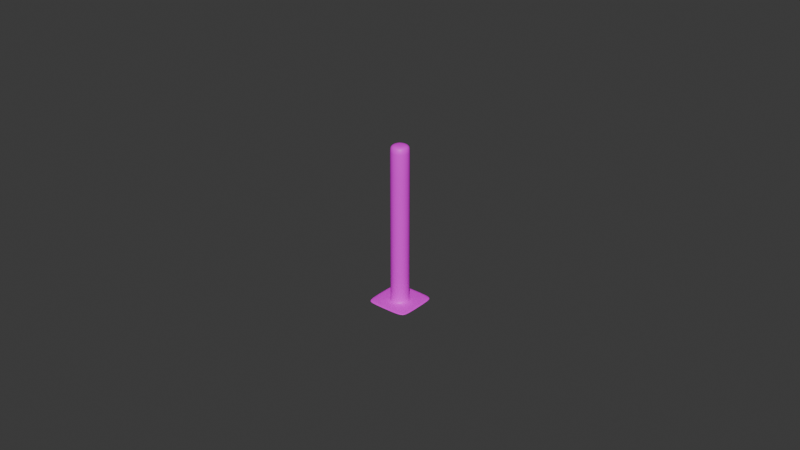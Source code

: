 # Source: SecurityPole.blend  (saved by Blender 4.0.36; exported with 4.5.12 LTS)
import bpy
from mathutils import Matrix  # noqa: F401  (used for matrix-valued properties, if any)

bpy.ops.wm.read_factory_settings(use_empty=True)
scene = bpy.context.scene
scene.name = 'Scene'

# ---- collections
col_collection = bpy.data.collections.new('Collection'); scene.collection.children.link(col_collection)

# ---- images (referenced by path relative to the original .blend; pixels are not part of the script)
import os
ASSET_DIR = os.environ.get("B2B_ASSET_DIR", "")  # directory of the original .blend (textures are referenced by path, not embedded)
HERE = os.path.dirname(os.path.abspath(__file__))  # packed textures are extracted next to this script under _unpacked/

def load_image(name, relpath, width, height, colorspace="sRGB"):
    """Load a texture the original file referenced (path relative to the .blend, or extracted next to this script)."""
    p = next((c for c in (os.path.join(HERE, relpath), os.path.join(ASSET_DIR, relpath)) if relpath and os.path.exists(c)), "")
    if p:
        img = bpy.data.images.load(p, check_existing=True)
        img.name = name
    else:  # same state as the original file: an image datablock whose file is absent (Cycles renders it pink)
        img = bpy.data.images.new(name, width, height)
        img.source = "FILE"
        img.filepath = "//" + (relpath or name)
    img.colorspace_settings.name = colorspace
    return img
img_securitypole_png = load_image('SecurityPole.png', 'SecurityPole.png', 1024, 1024, 'sRGB')

# ---- materials (node trees are filled in below, after node groups)
mat_securitypolemat = bpy.data.materials.new('SecurityPoleMat')
mat_securitypolemat.use_transparent_shadow = False

# ---- material node trees
mat_securitypolemat.use_nodes = True; mat_securitypolemat.node_tree.nodes.clear()
_N = mat_securitypolemat.node_tree.nodes; _L = mat_securitypolemat.node_tree.links
n0 = _N.new('ShaderNodeBsdfPrincipled'); n0.name = 'Principled BSDF'; n0.location = (10, 300)
n0.inputs[3].default_value = 1.45
n1 = _N.new('ShaderNodeOutputMaterial'); n1.name = 'Material Output'; n1.location = (300, 300)
n2 = _N.new('ShaderNodeTexImage'); n2.name = 'Image Texture'; n2.location = (-280, 280)
n2.image = img_securitypole_png
_L.new(n0.outputs[0], n1.inputs[0])
_L.new(n2.outputs[0], n0.inputs[0])
n1.is_active_output = True

# ---- world
world_world = bpy.data.worlds.new('World'); scene.world = world_world
world_world.use_nodes = True; world_world.node_tree.nodes.clear()
_N = world_world.node_tree.nodes; _L = world_world.node_tree.links
n0 = _N.new('ShaderNodeOutputWorld'); n0.name = 'World Output'; n0.location = (300, 300)
n1 = _N.new('ShaderNodeBackground'); n1.name = 'Background'; n1.location = (10, 300)
n1.inputs[0].default_value = (0.05088, 0.05088, 0.05088, 1.0)
_L.new(n1.outputs[0], n0.inputs[0])
n0.is_active_output = True
world_world.color = (0.05088, 0.05088, 0.05088)
world_world.use_sun_shadow = False
world_world.sun_shadow_jitter_overblur = 0.0

# ---- meshes
me_cylinder_003 = bpy.data.meshes.new('Cylinder.003')
me_cylinder_003.from_pydata([(-6.656e-06, 0.002932, 0.0003539), (-6.655e-06, 0.001599, 0.05082), (0.002083, 0.002093, 0.0003539), (0.001302, 0.001312, 0.05077), (0.002922, 3.776e-06, 0.0003539), (0.001589, 3.776e-06, 0.05082), (0.002083, -0.002086, 0.0003539), (0.001302, -0.001304, 0.05077), (-6.656e-06, -0.002925, 0.0003539), (-6.655e-06, -0.001591, 0.05082), (-0.002096, -0.002086, 0.0003539), (-0.001315, -0.001304, 0.05077), (-0.002935, 3.776e-06, 0.0003539), (-0.001602, 3.776e-06, 0.05082), (-0.002096, 0.002093, 0.0003539), (-0.001315, 0.001312, 0.05077), (-6.656e-06, 0.006921, 0.0002348), (0.00631, 0.006243, 5.334e-05), (0.006911, 3.776e-06, 0.0002348), (0.006337, 0.006269, 0.0002089), (-6.656e-06, -0.006914, 0.0002348), (0.006273, -0.006237, 5.334e-05), (-0.006924, 3.776e-06, 0.0002348), (0.006299, -0.006263, 0.0002089), (-6.656e-06, 0.006817, 2.742e-05), (0.005507, 3.776e-06, 0.0002866), (0.006806, 3.776e-06, 2.742e-05), (-6.656e-06, -0.00551, 0.0002866), (-6.656e-06, -0.006809, 2.742e-05), (-6.656e-06, 0.005517, 0.0002866), (-0.006819, 3.776e-06, 2.742e-05), (-0.00552, 3.776e-06, 0.0002866), (0.006812, 0.004517, 0.0002348), (0.004527, 0.006803, 0.0002348), (0.004816, 0.004824, 0.0002866), (0.004517, -0.006795, 0.0002348), (0.006802, -0.00451, 0.0002348), (0.004815, -0.004816, 0.0002866), (-0.006803, -0.004529, 0.0002348), (-0.004517, -0.006815, 0.0002348), (-0.004826, -0.004819, 0.0002866), (-0.004517, 0.006803, 0.0002348), (-0.006803, 0.004517, 0.0002348), (-0.004826, 0.004824, 0.0002866), (0.004457, 0.006715, 2.742e-05), (0.006725, 0.004447, 2.742e-05), (0.006715, -0.00444, 2.742e-05), (0.004447, -0.006708, 2.742e-05), (-0.004447, -0.006727, 2.742e-05), (-0.006716, -0.004459, 2.742e-05), (-0.006716, 0.004447, 2.742e-05), (-0.004447, 0.006715, 2.742e-05), (-0.006262, 0.006269, 0.0002089), (-0.006236, 0.006243, 5.334e-05), (-0.006262, -0.006339, 0.0002089), (-0.006236, -0.006312, 5.334e-05), (-6.657e-06, 3.776e-06, -2.443e-05), (-6.656e-06, -0.004541, -2.443e-05), (-6.657e-06, 0.004548, -2.443e-05), (-0.00453, -0.004524, -2.443e-05), (-0.00453, 0.004528, -2.443e-05), (-0.004551, 3.776e-06, -2.443e-05), (0.004538, 3.776e-06, -2.443e-05), (0.00452, -0.004521, -2.443e-05), (0.004522, 0.004528, -2.443e-05), (-0.003623, 3.776e-06, 0.0002866), (-6.656e-06, -0.003613, 0.0002866), (0.00361, 3.776e-06, 0.0002866), (-6.656e-06, 0.00362, 0.0002866), (0.002745, 0.002755, 0.0002866), (0.002745, -0.002748, 0.0002866), (-0.002758, -0.002748, 0.0002866), (-0.002758, 0.002755, 0.0002866), (-6.656e-06, 0.002859, 0.008705), (0.002012, 0.002022, 0.008705), (0.002848, 3.776e-06, 0.008705), (0.002012, -0.002015, 0.008705), (-6.656e-06, -0.002851, 0.008705), (-0.002025, -0.002015, 0.008705), (-0.002861, 3.776e-06, 0.008705), (-0.002025, 0.002022, 0.008705), (0.001873, 0.001884, 0.05021), (-6.656e-06, 0.002663, 0.05021), (0.002652, 3.776e-06, 0.05021), (0.001873, -0.001876, 0.05021), (-6.656e-06, -0.002655, 0.05021), (-0.001887, -0.001876, 0.05021), (-0.002665, 3.776e-06, 0.05021), (-0.001887, 0.001884, 0.05021), (-6.652e-06, 3.776e-06, 0.05093), (-6.656e-06, 0.002859, 0.04129), (0.002012, 0.002022, 0.04129), (0.002848, 3.776e-06, 0.04129), (0.002012, -0.002015, 0.04129), (-6.656e-06, -0.002851, 0.04129), (-0.002025, -0.002015, 0.04129), (-0.002861, 3.776e-06, 0.04129), (-0.002025, 0.002022, 0.04129), (0.001127, 0.002715, 0.0003539), (0.00101, 0.002457, 0.05021), (-6.656e-06, 0.002834, 0.04874), (0.002021, 0.002031, 0.001499), (0.002704, 0.001138, 0.0003539), (0.002447, 0.00102, 0.05021), (0.002857, 3.776e-06, 0.001499), (0.002704, -0.00113, 0.0003539), (0.002447, -0.001013, 0.05021), (0.002021, -0.002024, 0.001499), (0.001127, -0.002707, 0.0003539), (0.00101, -0.00245, 0.05021), (-6.656e-06, -0.00286, 0.001499), (-0.001141, -0.002707, 0.0003539), (-0.001023, -0.00245, 0.05021), (-0.002034, -0.002024, 0.001499), (-0.002718, -0.00113, 0.0003539), (-0.00246, -0.001013, 0.05021), (-0.002871, 3.776e-06, 0.001499), (-0.002718, 0.001138, 0.0003539), (-0.00246, 0.00102, 0.05021), (-0.002034, 0.002031, 0.001499), (-0.001141, 0.002715, 0.0003539), (-0.001023, 0.002457, 0.05021), (-0.006297, -0.006387, 0.0001311), (-0.006495, -0.005735, 3.186e-05), (-0.005682, 0.006499, 3.186e-05), (-0.005733, 0.006553, 0.0002304), (0.006599, 0.005738, 0.0002304), (0.006341, -0.0063, 0.0001311), (0.00542, 0.002497, 0.0002866), (0.002487, -0.005422, 0.0002866), (0.00542, -0.002489, 0.0002866), (-0.003132, 3.776e-06, 0.000295), (0.006356, 3.776e-06, 0.0002802), (-0.006548, -0.005786, 0.0002304), (0.005706, -0.006493, 3.186e-05), (-6.656e-06, -0.003122, 0.000295), (-6.656e-06, 0.006366, 0.0002802), (0.006385, 0.006305, 0.0001311), (0.004491, 3.776e-06, 0.0002866), (-6.656e-06, -0.006359, 0.0002802), (0.002487, 0.00543, 0.0002866), (-0.005433, 0.002497, 0.0002866), (-0.005433, -0.00249, 0.0002866), (-0.0025, 0.00543, 0.0002866), (-6.656e-06, 0.004502, 0.0002866), (-0.006369, 3.776e-06, 0.0002802), (-0.0025, -0.005423, 0.0002866), (-0.007101, 3.776e-06, 0.0001311), (0.005757, -0.006546, 0.0002304), (-6.656e-06, -0.00709, 0.0001311), (0.006546, 0.005687, 3.186e-05), (0.007087, 3.776e-06, 0.0001311), (-0.006297, 0.006305, 0.0001311), (-6.656e-06, 0.007098, 0.0001311), (0.006201, 0.004694, 0.0002802), (0.005784, 0.006553, 0.0002304), (0.004696, 0.0062, 0.0002802), (0.00469, -0.006192, 0.0002802), (0.006571, -0.005731, 0.0002304), (0.006195, -0.004687, 0.0002802), (-0.006201, -0.004698, 0.0002802), (-0.005733, -0.006601, 0.0002304), (-0.004695, -0.006204, 0.0002802), (-0.004695, 0.0062, 0.0002802), (-0.006548, 0.005738, 0.0002304), (-0.006201, 0.004694, 0.0002802), (-0.004441, 0.006979, 0.0001311), (-0.006495, 0.005687, 3.186e-05), (-0.006979, 0.004441, 0.0001311), (-0.006979, -0.004456, 0.0001311), (-0.005682, -0.006548, 3.186e-05), (-0.004441, -0.006994, 0.0001311), (0.004442, -0.006972, 0.0001311), (0.006518, -0.00568, 3.186e-05), (0.006981, -0.004434, 0.0001311), (0.006992, 0.004441, 0.0001311), (0.005733, 0.006499, 3.186e-05), (0.004453, 0.006979, 0.0001311), (0.002483, 0.006906, 0.0002348), (0.002435, 0.006804, 2.742e-05), (0.003616, 0.003626, 0.0002866), (0.006899, 0.002491, 0.0002348), (0.006796, 0.002443, 2.742e-05), (0.006897, -0.002484, 0.0002348), (0.006795, -0.002436, 2.742e-05), (0.003616, -0.003618, 0.0002866), (0.002482, -0.006899, 0.0002348), (0.002434, -0.006796, 2.742e-05), (-0.002494, -0.006901, 0.0002348), (-0.002446, -0.006799, 2.742e-05), (-0.003629, -0.003618, 0.0002866), (-0.006909, -0.002486, 0.0002348), (-0.006806, -0.002438, 2.742e-05), (-0.006909, 0.002491, 0.0002348), (-0.006806, 0.002443, 2.742e-05), (-0.003629, 0.003626, 0.0002866), (-0.002494, 0.006906, 0.0002348), (-0.002446, 0.006804, 2.742e-05), (0.005986, 3.776e-06, -1.795e-05), (-0.002459, 3.776e-06, -2.443e-05), (-6.656e-06, -0.005989, -1.795e-05), (-6.657e-06, 0.002456, -2.443e-05), (-6.656e-06, -0.002448, -2.443e-05), (-0.005937, -0.004492, -1.795e-05), (0.002443, -0.004538, -2.443e-05), (-6.656e-06, 0.005996, -1.795e-05), (-0.002456, 0.004546, -2.443e-05), (0.005937, 0.004488, -1.795e-05), (-0.002456, -0.004539, -2.443e-05), (-0.005937, 0.004488, -1.795e-05), (-0.005999, 3.776e-06, -1.795e-05), (-0.004489, -0.00594, -1.795e-05), (-0.004549, -0.002446, -2.443e-05), (-0.004489, 0.005936, -1.795e-05), (-0.004549, 0.002453, -2.443e-05), (0.002445, 3.776e-06, -2.443e-05), (0.005931, -0.00448, -1.795e-05), (0.002443, 0.004546, -2.443e-05), (0.004489, 0.005936, -1.795e-05), (0.004536, -0.002446, -2.443e-05), (0.004483, -0.005928, -1.795e-05), (0.004536, 0.002453, -2.443e-05), (-0.004505, 3.776e-06, 0.0002866), (-6.656e-06, -0.004494, 0.0002866), (0.003119, 3.776e-06, 0.000295), (-6.656e-06, 0.003129, 0.000295), (0.002272, 0.002283, 0.000295), (0.002272, -0.002275, 0.000295), (-0.002286, -0.002275, 0.000295), (-0.002286, 0.002283, 0.000295), (0.003418, 0.001535, 0.0002866), (0.001525, -0.00342, 0.0002866), (-0.003431, -0.001528, 0.0002866), (-0.001538, 0.003428, 0.0002866), (0.001525, 0.003428, 0.0002866), (0.003418, -0.001528, 0.0002866), (-0.001538, -0.00342, 0.0002866), (-0.003431, 0.001535, 0.0002866), (-6.656e-06, 0.002868, 0.001499), (0.002012, 0.002022, 0.02495), (0.002848, 3.776e-06, 0.02495), (0.002012, -0.002015, 0.02495), (-6.656e-06, -0.002851, 0.02495), (-0.002025, -0.002015, 0.02495), (-0.002861, 3.776e-06, 0.02495), (-0.002025, 0.002022, 0.02495), (-0.001098, 0.002638, 0.008705), (-0.002641, 0.001095, 0.008705), (-0.002641, -0.001087, 0.008705), (-0.001098, -0.002631, 0.008705), (0.001085, -0.002631, 0.008705), (0.002628, -0.001087, 0.008705), (0.002628, 0.001095, 0.008705), (0.001085, 0.002638, 0.008705), (0.0007482, 0.001496, 0.05081), (0.001485, 0.0007586, 0.05081), (0.001485, -0.0007511, 0.05081), (0.0007482, -0.001488, 0.05081), (-0.0007615, -0.001488, 0.05081), (-0.001499, -0.000751, 0.05081), (-0.001499, 0.0007586, 0.05081), (-0.0007615, 0.001496, 0.05081), (-6.656e-06, 0.002236, 0.05058), (0.001591, 0.001601, 0.05058), (0.002225, 3.776e-06, 0.05058), (0.001591, -0.001594, 0.05058), (-6.656e-06, -0.002228, 0.05058), (-0.001604, -0.001594, 0.05058), (-0.002239, 3.776e-06, 0.05058), (-0.001604, 0.001601, 0.05058), (-0.0008357, 3.776e-06, 0.05091), (0.0008224, 3.776e-06, 0.05091), (-6.653e-06, 0.0008329, 0.05091), (-6.653e-06, -0.0008253, 0.05091), (-6.656e-06, 0.002859, 0.02495), (0.001995, 0.002005, 0.04874), (0.002824, 3.776e-06, 0.04874), (0.001995, -0.001998, 0.04874), (-6.656e-06, -0.002827, 0.04874), (-0.002008, -0.001998, 0.04874), (-0.002837, 3.776e-06, 0.04874), (-0.002008, 0.002005, 0.04874), (-0.001098, 0.002638, 0.04129), (-0.002641, 0.001095, 0.04129), (-0.002641, -0.001087, 0.04129), (-0.001098, -0.002631, 0.04129), (0.001085, -0.002631, 0.04129), (0.002628, -0.001087, 0.04129), (0.002628, 0.001095, 0.04129), (0.001085, 0.002638, 0.04129), (0.001075, 0.002616, 0.04874), (0.002605, 0.001086, 0.04874), (0.002605, -0.001078, 0.04874), (0.001075, -0.002608, 0.04874), (-0.001089, -0.002608, 0.04874), (-0.002618, -0.001078, 0.04874), (0.000778, 0.0007884, 0.0509), (-0.002618, 0.001086, 0.04874), (-0.001089, 0.002616, 0.04874), (-0.00245, 0.007083, 0.0001311), (-0.00435, 0.002034, 0.0002866), (0.007074, -0.00244, 0.0001311), (-0.007086, -0.002443, 0.0001311), (-0.002451, 0.005989, -1.795e-05), (0.007075, 0.002447, 0.0001311), (0.002438, -0.007076, 0.0001311), (-0.007086, 0.002447, 0.0001311), (-0.00245, -0.007078, 0.0001311), (0.005683, -0.006712, 0.0001311), (-0.002037, -0.00434, 0.0002866), (0.004337, -0.002027, 0.0002866), (0.002024, 0.004347, 0.0002866), (-0.002037, 0.004347, 0.0002866), (-0.00435, -0.002027, 0.0002866), (0.002024, -0.00434, 0.0002866), (0.004337, 0.002034, 0.0002866), (0.005988, 0.005963, 0.0002739), (0.005971, -0.005957, 0.0002739), (-0.005962, -0.005991, 0.0002739), (-0.005962, 0.005963, 0.0002739), (-0.006713, 0.00566, 0.0001311), (-0.005654, -0.006776, 0.0001311), (0.006742, -0.005653, 0.0001311), (0.005715, 0.006718, 0.0001311), (0.00244, 0.007083, 0.0001311), (-0.002576, 0.00634, 0.0002802), (-0.006343, -0.002567, 0.0002802), (-0.006343, 0.002573, 0.0002802), (0.002564, 0.00634, 0.0002802), (-0.002576, -0.006334, 0.0002802), (0.00633, -0.002565, 0.0002802), (0.002563, -0.006332, 0.0002802), (0.006331, 0.002573, 0.0002802), (0.006774, 0.00566, 0.0001311), (-0.005654, 0.006718, 0.0001311), (-0.006713, -0.005717, 0.0001311), (0.002908, 0.001251, 0.000295), (-0.005992, -0.002442, -1.795e-05), (0.002439, -0.005981, -1.795e-05), (0.002445, 0.002456, -2.443e-05), (-0.00581, -0.005839, -1.171e-05), (0.005979, -0.002441, -1.795e-05), (-0.005992, 0.002448, -1.795e-05), (0.005837, 0.005812, -1.171e-05), (-0.002451, -0.005983, -1.795e-05), (-0.002458, -0.002448, -2.443e-05), (-0.00581, 0.005812, -1.171e-05), (-0.002458, 0.002456, -2.443e-05), (0.002439, 0.005989, -1.795e-05), (0.002445, -0.002448, -2.443e-05), (0.00582, -0.005805, -1.171e-05), (0.00598, 0.002448, -1.795e-05), (0.001241, -0.002911, 0.000295), (-0.002922, -0.001244, 0.000295), (-0.001254, 0.002919, 0.000295), (0.001241, 0.002919, 0.000295), (0.002908, -0.001244, 0.000295), (-0.001254, -0.002911, 0.000295), (-0.002922, 0.001251, 0.000295), (-0.001103, 0.002648, 0.001499), (-0.002651, 0.0011, 0.001499), (-0.002651, -0.001093, 0.001499), (-0.001103, -0.00264, 0.001499), (0.00109, -0.00264, 0.001499), (0.002637, -0.001093, 0.001499), (0.002637, 0.0011, 0.001499), (0.00109, 0.002648, 0.001499), (0.0008635, 0.002068, 0.05058), (0.002057, 0.0008739, 0.05058), (0.002057, -0.0008663, 0.05058), (0.0008635, -0.00206, 0.05058), (-0.0008768, -0.00206, 0.05058), (-0.00207, -0.0008663, 0.05058), (-0.00207, 0.0008739, 0.05058), (-0.0008768, 0.002068, 0.05058), (0.000778, -0.0007809, 0.0509), (-0.0007913, 0.0007884, 0.0509), (-0.0007913, -0.0007809, 0.0509), (-0.001098, 0.002638, 0.02495), (-0.002641, 0.001095, 0.02495), (-0.002641, -0.001087, 0.02495), (-0.001098, -0.002631, 0.02495), (0.001085, -0.002631, 0.02495), (0.002628, -0.001087, 0.02495), (0.002628, 0.001095, 0.02495), (0.001085, 0.002638, 0.02495)], [], [(90, 100, 290, 289), (100, 82, 99, 290), (290, 99, 81, 275), (289, 290, 275, 91), (91, 275, 291, 288), (275, 81, 103, 291), (291, 103, 83, 276), (288, 291, 276, 92), (92, 276, 292, 287), (276, 83, 106, 292), (292, 106, 84, 277), (287, 292, 277, 93), (93, 277, 293, 286), (277, 84, 109, 293), (293, 109, 85, 278), (286, 293, 278, 94), (94, 278, 294, 285), (278, 85, 112, 294), (294, 112, 86, 279), (285, 294, 279, 95), (95, 279, 295, 284), (279, 86, 115, 295), (295, 115, 87, 280), (284, 295, 280, 96), (3, 254, 296, 255), (254, 1, 272, 296), (296, 272, 89, 271), (255, 296, 271, 5), (96, 280, 297, 283), (280, 87, 118, 297), (297, 118, 88, 281), (283, 297, 281, 97), (97, 281, 298, 282), (281, 88, 121, 298), (298, 121, 82, 100), (282, 298, 100, 90), (41, 196, 299, 166), (196, 16, 153, 299), (299, 153, 24, 197), (166, 299, 197, 51), (65, 237, 300, 222), (237, 72, 195, 300), (300, 195, 43, 141), (222, 300, 141, 31), (18, 183, 301, 151), (183, 36, 174, 301), (301, 174, 46, 184), (151, 301, 184, 26), (38, 191, 302, 169), (191, 22, 147, 302), (302, 147, 30, 192), (169, 302, 192, 49), (24, 205, 303, 197), (205, 58, 206, 303), (303, 206, 60, 213), (197, 303, 213, 51), (32, 181, 304, 175), (181, 18, 151, 304), (304, 151, 26, 182), (175, 304, 182, 45), (35, 186, 305, 172), (186, 20, 149, 305), (305, 149, 28, 187), (172, 305, 187, 47), (22, 193, 306, 147), (193, 42, 168, 306), (306, 168, 50, 194), (147, 306, 194, 30), (20, 188, 307, 149), (188, 39, 171, 307), (307, 171, 48, 189), (149, 307, 189, 28), (35, 172, 308, 148), (172, 47, 134, 308), (308, 134, 21, 127), (148, 308, 127, 23), (66, 236, 309, 223), (236, 71, 190, 309), (309, 190, 40, 146), (223, 309, 146, 27), (67, 235, 310, 138), (235, 70, 185, 310), (310, 185, 37, 130), (138, 310, 130, 25), (68, 234, 311, 144), (234, 69, 180, 311), (311, 180, 34, 140), (144, 311, 140, 29), (72, 233, 312, 195), (233, 68, 144, 312), (312, 144, 29, 143), (195, 312, 143, 43), (71, 232, 313, 190), (232, 65, 222, 313), (313, 222, 31, 142), (190, 313, 142, 40), (70, 231, 314, 185), (231, 66, 223, 314), (314, 223, 27, 129), (185, 314, 129, 37), (69, 230, 315, 180), (230, 67, 138, 315), (315, 138, 25, 128), (180, 315, 128, 34), (32, 126, 316, 154), (126, 19, 155, 316), (316, 155, 33, 156), (154, 316, 156, 34), (35, 148, 317, 157), (148, 23, 158, 317), (317, 158, 36, 159), (157, 317, 159, 37), (38, 133, 318, 160), (133, 54, 161, 318), (318, 161, 39, 162), (160, 318, 162, 40), (41, 125, 319, 163), (125, 52, 164, 319), (319, 164, 42, 165), (163, 319, 165, 43), (52, 152, 320, 164), (152, 53, 167, 320), (320, 167, 50, 168), (164, 320, 168, 42), (54, 122, 321, 161), (122, 55, 170, 321), (321, 170, 48, 171), (161, 321, 171, 39), (23, 127, 322, 158), (127, 21, 173, 322), (322, 173, 46, 174), (158, 322, 174, 36), (19, 137, 323, 155), (137, 17, 176, 323), (323, 176, 44, 177), (155, 323, 177, 33), (16, 178, 324, 153), (178, 33, 177, 324), (324, 177, 44, 179), (153, 324, 179, 24), (43, 143, 325, 163), (143, 29, 136, 325), (325, 136, 16, 196), (163, 325, 196, 41), (40, 142, 326, 160), (142, 31, 145, 326), (326, 145, 22, 191), (160, 326, 191, 38), (31, 141, 327, 145), (141, 43, 165, 327), (327, 165, 42, 193), (145, 327, 193, 22), (29, 140, 328, 136), (140, 34, 156, 328), (328, 156, 33, 178), (136, 328, 178, 16), (27, 146, 329, 139), (146, 40, 162, 329), (329, 162, 39, 188), (139, 329, 188, 20), (25, 130, 330, 132), (130, 37, 159, 330), (330, 159, 36, 183), (132, 330, 183, 18), (37, 129, 331, 157), (129, 27, 139, 331), (331, 139, 20, 186), (157, 331, 186, 35), (34, 128, 332, 154), (128, 25, 132, 332), (332, 132, 18, 181), (154, 332, 181, 32), (32, 175, 333, 126), (175, 45, 150, 333), (333, 150, 17, 137), (126, 333, 137, 19), (41, 166, 334, 125), (166, 51, 124, 334), (334, 124, 53, 152), (125, 334, 152, 52), (38, 169, 335, 133), (169, 49, 123, 335), (335, 123, 55, 122), (133, 335, 122, 54), (2, 102, 336, 226), (102, 4, 224, 336), (336, 224, 67, 230), (226, 336, 230, 69), (30, 210, 337, 192), (210, 61, 212, 337), (337, 212, 59, 203), (192, 337, 203, 49), (28, 200, 338, 187), (200, 57, 204, 338), (338, 204, 63, 220), (187, 338, 220, 47), (56, 201, 339, 215), (201, 58, 217, 339), (339, 217, 64, 221), (215, 339, 221, 62), (49, 203, 340, 123), (203, 59, 211, 340), (340, 211, 48, 170), (123, 340, 170, 55), (46, 216, 341, 184), (216, 63, 219, 341), (341, 219, 62, 198), (184, 341, 198, 26), (50, 209, 342, 194), (209, 60, 214, 342), (342, 214, 61, 210), (194, 342, 210, 30), (45, 207, 343, 150), (207, 64, 218, 343), (343, 218, 44, 176), (150, 343, 176, 17), (48, 211, 344, 189), (211, 59, 208, 344), (344, 208, 57, 200), (189, 344, 200, 28), (59, 212, 345, 208), (212, 61, 199, 345), (345, 199, 56, 202), (208, 345, 202, 57), (51, 213, 346, 124), (213, 60, 209, 346), (346, 209, 50, 167), (124, 346, 167, 53), (61, 214, 347, 199), (214, 60, 206, 347), (347, 206, 58, 201), (199, 347, 201, 56), (44, 218, 348, 179), (218, 64, 217, 348), (348, 217, 58, 205), (179, 348, 205, 24), (62, 219, 349, 215), (219, 63, 204, 349), (349, 204, 57, 202), (215, 349, 202, 56), (47, 220, 350, 134), (220, 63, 216, 350), (350, 216, 46, 173), (134, 350, 173, 21), (62, 221, 351, 198), (221, 64, 207, 351), (351, 207, 45, 182), (198, 351, 182, 26), (6, 108, 352, 227), (108, 8, 135, 352), (352, 135, 66, 231), (227, 352, 231, 70), (10, 114, 353, 228), (114, 12, 131, 353), (353, 131, 65, 232), (228, 353, 232, 71), (14, 120, 354, 229), (120, 0, 225, 354), (354, 225, 68, 233), (229, 354, 233, 72), (0, 98, 355, 225), (98, 2, 226, 355), (355, 226, 69, 234), (225, 355, 234, 68), (4, 105, 356, 224), (105, 6, 227, 356), (356, 227, 70, 235), (224, 356, 235, 67), (8, 111, 357, 135), (111, 10, 228, 357), (357, 228, 71, 236), (135, 357, 236, 66), (12, 117, 358, 131), (117, 14, 229, 358), (358, 229, 72, 237), (131, 358, 237, 65), (14, 119, 359, 120), (119, 80, 246, 359), (359, 246, 73, 238), (120, 359, 238, 0), (12, 116, 360, 117), (116, 79, 247, 360), (360, 247, 80, 119), (117, 360, 119, 14), (10, 113, 361, 114), (113, 78, 248, 361), (361, 248, 79, 116), (114, 361, 116, 12), (8, 110, 362, 111), (110, 77, 249, 362), (362, 249, 78, 113), (111, 362, 113, 10), (6, 107, 363, 108), (107, 76, 250, 363), (363, 250, 77, 110), (108, 363, 110, 8), (4, 104, 364, 105), (104, 75, 251, 364), (364, 251, 76, 107), (105, 364, 107, 6), (2, 101, 365, 102), (101, 74, 252, 365), (365, 252, 75, 104), (102, 365, 104, 4), (0, 238, 366, 98), (238, 73, 253, 366), (366, 253, 74, 101), (98, 366, 101, 2), (1, 254, 367, 262), (254, 3, 263, 367), (367, 263, 81, 99), (262, 367, 99, 82), (3, 255, 368, 263), (255, 5, 264, 368), (368, 264, 83, 103), (263, 368, 103, 81), (5, 256, 369, 264), (256, 7, 265, 369), (369, 265, 84, 106), (264, 369, 106, 83), (7, 257, 370, 265), (257, 9, 266, 370), (370, 266, 85, 109), (265, 370, 109, 84), (9, 258, 371, 266), (258, 11, 267, 371), (371, 267, 86, 112), (266, 371, 112, 85), (11, 259, 372, 267), (259, 13, 268, 372), (372, 268, 87, 115), (267, 372, 115, 86), (13, 260, 373, 268), (260, 15, 269, 373), (373, 269, 88, 118), (268, 373, 118, 87), (15, 261, 374, 269), (261, 1, 262, 374), (374, 262, 82, 121), (269, 374, 121, 88), (5, 271, 375, 256), (271, 89, 273, 375), (375, 273, 9, 257), (256, 375, 257, 7), (89, 272, 376, 270), (272, 1, 261, 376), (376, 261, 15, 260), (270, 376, 260, 13), (9, 273, 377, 258), (273, 89, 270, 377), (377, 270, 13, 259), (258, 377, 259, 11), (80, 245, 378, 246), (245, 97, 282, 378), (378, 282, 90, 274), (246, 378, 274, 73), (79, 244, 379, 247), (244, 96, 283, 379), (379, 283, 97, 245), (247, 379, 245, 80), (78, 243, 380, 248), (243, 95, 284, 380), (380, 284, 96, 244), (248, 380, 244, 79), (77, 242, 381, 249), (242, 94, 285, 381), (381, 285, 95, 243), (249, 381, 243, 78), (76, 241, 382, 250), (241, 93, 286, 382), (382, 286, 94, 242), (250, 382, 242, 77), (75, 240, 383, 251), (240, 92, 287, 383), (383, 287, 93, 241), (251, 383, 241, 76), (74, 239, 384, 252), (239, 91, 288, 384), (384, 288, 92, 240), (252, 384, 240, 75), (73, 274, 385, 253), (274, 90, 289, 385), (385, 289, 91, 239), (253, 385, 239, 74)])
me_cylinder_003.polygons.foreach_set('use_smooth', [True] * 384)
_uv = me_cylinder_003.uv_layers.new(name='UVMap')
_uv.uv.foreach_set('vector', [0.3762, 0.8031, 0.3729, 0.9465, 0.3516, 0.9455, 0.3548, 0.8028, 0.3729, 0.9465, 0.3704, 0.9756, 0.35, 0.9742, 0.3516, 0.9455, 0.3516, 0.9455, 0.35, 0.9742, 0.3295, 0.9733, 0.3306, 0.9446, 0.3548, 0.8028, 0.3516, 0.9455, 0.3306, 0.9446, 0.3334, 0.8026, 0.3334, 0.8026, 0.3306, 0.9446, 0.3097, 0.9441, 0.312, 0.8023, 0.3306, 0.9446, 0.3295, 0.9733, 0.309, 0.9727, 0.3097, 0.9441, 0.3097, 0.9441, 0.309, 0.9727, 0.2883, 0.9724, 0.2888, 0.9436, 0.312, 0.8023, 0.3097, 0.9441, 0.2888, 0.9436, 0.2907, 0.8022, 0.2907, 0.8022, 0.2888, 0.9436, 0.268, 0.9434, 0.2693, 0.802, 0.2888, 0.9436, 0.2883, 0.9724, 0.2677, 0.972, 0.268, 0.9434, 0.268, 0.9434, 0.2677, 0.972, 0.2469, 0.972, 0.2472, 0.9431, 0.2693, 0.802, 0.268, 0.9434, 0.2472, 0.9431, 0.248, 0.8019, 0.248, 0.8019, 0.2472, 0.9431, 0.2263, 0.9431, 0.2267, 0.8019, 0.2472, 0.9431, 0.2469, 0.972, 0.2262, 0.9717, 0.2263, 0.9431, 0.2263, 0.9431, 0.2262, 0.9717, 0.2055, 0.9718, 0.2055, 0.9429, 0.2267, 0.8019, 0.2263, 0.9431, 0.2055, 0.9429, 0.2055, 0.8019, 0.2055, 0.8019, 0.2055, 0.9429, 0.1846, 0.9431, 0.1842, 0.8019, 0.2055, 0.9429, 0.2055, 0.9718, 0.1847, 0.9718, 0.1846, 0.9431, 0.1846, 0.9431, 0.1847, 0.9718, 0.164, 0.972, 0.1638, 0.9431, 0.1842, 0.8019, 0.1846, 0.9431, 0.1638, 0.9431, 0.1629, 0.802, 0.1629, 0.802, 0.1638, 0.9431, 0.143, 0.9434, 0.1416, 0.8021, 0.1638, 0.9431, 0.164, 0.972, 0.1433, 0.972, 0.143, 0.9434, 0.143, 0.9434, 0.1433, 0.972, 0.1226, 0.9724, 0.1221, 0.9436, 0.1416, 0.8021, 0.143, 0.9434, 0.1221, 0.9436, 0.1203, 0.8022, 0.9112, 0.3747, 0.8917, 0.3812, 0.8928, 0.3563, 0.9176, 0.3553, 0.8917, 0.3812, 0.8652, 0.3848, 0.8652, 0.3579, 0.8928, 0.3563, 0.8928, 0.3563, 0.8652, 0.3579, 0.8652, 0.3287, 0.8943, 0.3287, 0.9176, 0.3553, 0.8928, 0.3563, 0.8943, 0.3287, 0.9213, 0.3287, 0.1203, 0.8022, 0.1221, 0.9436, 0.1013, 0.9441, 0.09891, 0.8024, 0.1221, 0.9436, 0.1226, 0.9724, 0.102, 0.9727, 0.1013, 0.9441, 0.1013, 0.9441, 0.102, 0.9727, 0.08146, 0.9734, 0.08037, 0.9446, 0.09891, 0.8024, 0.1013, 0.9441, 0.08037, 0.9446, 0.07753, 0.8026, 0.07753, 0.8026, 0.08037, 0.9446, 0.05935, 0.9455, 0.0561, 0.8028, 0.08037, 0.9446, 0.08146, 0.9734, 0.06098, 0.9742, 0.05935, 0.9455, 0.05935, 0.9455, 0.06098, 0.9742, 0.04061, 0.9756, 0.03807, 0.9466, 0.0561, 0.8028, 0.05935, 0.9455, 0.03807, 0.9466, 0.0347, 0.8031, 0.6553, 0.1138, 0.6531, 0.07585, 0.657, 0.07468, 0.6589, 0.1117, 0.6531, 0.07585, 0.6506, 0.02733, 0.6547, 0.0271, 0.657, 0.07468, 0.657, 0.07468, 0.6547, 0.0271, 0.6605, 0.02685, 0.6628, 0.07448, 0.6589, 0.1117, 0.657, 0.07468, 0.6628, 0.07448, 0.6643, 0.1123, 0.8492, 0.9148, 0.8794, 0.9108, 0.8894, 0.9289, 0.8493, 0.9322, 0.8794, 0.9108, 0.9035, 0.8974, 0.9208, 0.9145, 0.8894, 0.9289, 0.8894, 0.9289, 0.9208, 0.9145, 0.9446, 0.938, 0.8987, 0.9503, 0.8493, 0.9322, 0.8894, 0.9289, 0.8987, 0.9503, 0.8494, 0.9523, 0.6593, 0.7378, 0.6605, 0.6908, 0.6644, 0.6918, 0.6632, 0.7379, 0.6605, 0.6908, 0.6617, 0.6539, 0.6653, 0.6557, 0.6644, 0.6918, 0.6644, 0.6918, 0.6653, 0.6557, 0.6705, 0.6551, 0.67, 0.6919, 0.6632, 0.7379, 0.6644, 0.6918, 0.67, 0.6919, 0.6689, 0.738, 0.6618, 0.3539, 0.6605, 0.3154, 0.6645, 0.3144, 0.6654, 0.352, 0.6605, 0.3154, 0.6593, 0.2668, 0.6634, 0.2667, 0.6645, 0.3144, 0.6645, 0.3144, 0.6634, 0.2667, 0.6693, 0.2665, 0.6703, 0.3143, 0.6654, 0.352, 0.6645, 0.3144, 0.6703, 0.3143, 0.6707, 0.3527, 0.8829, 0.6707, 0.8829, 0.6501, 0.8575, 0.6462, 0.8585, 0.6606, 0.8829, 0.6501, 0.8829, 0.6304, 0.8555, 0.6279, 0.8575, 0.6462, 0.8575, 0.6462, 0.8555, 0.6279, 0.8323, 0.623, 0.836, 0.6392, 0.8585, 0.6606, 0.8575, 0.6462, 0.836, 0.6392, 0.8341, 0.6505, 0.6575, 0.8218, 0.6582, 0.7848, 0.6621, 0.784, 0.6612, 0.8202, 0.6582, 0.7848, 0.6593, 0.7378, 0.6632, 0.7379, 0.6621, 0.784, 0.6621, 0.784, 0.6632, 0.7379, 0.6689, 0.738, 0.6677, 0.7842, 0.6612, 0.8202, 0.6621, 0.784, 0.6677, 0.7842, 0.6664, 0.821, 0.6625, 0.5894, 0.6622, 0.552, 0.6661, 0.5511, 0.6661, 0.5876, 0.6622, 0.552, 0.6622, 0.5045, 0.6662, 0.5045, 0.6661, 0.5511, 0.6661, 0.5511, 0.6662, 0.5045, 0.6719, 0.5045, 0.6718, 0.5511, 0.6661, 0.5876, 0.6661, 0.5511, 0.6718, 0.5511, 0.6714, 0.5884, 0.6593, 0.2668, 0.6583, 0.2181, 0.6623, 0.219, 0.6634, 0.2667, 0.6583, 0.2181, 0.6577, 0.18, 0.6615, 0.1818, 0.6623, 0.219, 0.6623, 0.219, 0.6615, 0.1818, 0.6668, 0.1808, 0.6681, 0.2188, 0.6634, 0.2667, 0.6623, 0.219, 0.6681, 0.2188, 0.6693, 0.2665, 0.6622, 0.5045, 0.6623, 0.457, 0.6662, 0.4579, 0.6662, 0.5045, 0.6623, 0.457, 0.6625, 0.4196, 0.6662, 0.4213, 0.6662, 0.4579, 0.6662, 0.4579, 0.6662, 0.4213, 0.6715, 0.4206, 0.6719, 0.4579, 0.6662, 0.5045, 0.6662, 0.4579, 0.6719, 0.4579, 0.6719, 0.5045, 0.6625, 0.5894, 0.6661, 0.5876, 0.666, 0.6089, 0.6631, 0.6112, 0.6661, 0.5876, 0.6714, 0.5884, 0.6698, 0.6109, 0.666, 0.6089, 0.666, 0.6089, 0.6698, 0.6109, 0.6676, 0.6222, 0.6655, 0.6223, 0.6631, 0.6112, 0.666, 0.6089, 0.6655, 0.6223, 0.6639, 0.6222, 0.7772, 0.8436, 0.7812, 0.8739, 0.7631, 0.8839, 0.7598, 0.8437, 0.7812, 0.8739, 0.7947, 0.8979, 0.7775, 0.9153, 0.7631, 0.8839, 0.7631, 0.8839, 0.7775, 0.9153, 0.7539, 0.9391, 0.7417, 0.8931, 0.7598, 0.8437, 0.7631, 0.8839, 0.7417, 0.8931, 0.7397, 0.8438, 0.8484, 0.7717, 0.8181, 0.7756, 0.8081, 0.7575, 0.8483, 0.7542, 0.8181, 0.7756, 0.7941, 0.7891, 0.7767, 0.772, 0.8081, 0.7575, 0.8081, 0.7575, 0.7767, 0.772, 0.7529, 0.7484, 0.7989, 0.7361, 0.8483, 0.7542, 0.8081, 0.7575, 0.7989, 0.7361, 0.8482, 0.7342, 0.9203, 0.8429, 0.9163, 0.8126, 0.9344, 0.8026, 0.9377, 0.8428, 0.9163, 0.8126, 0.9029, 0.7885, 0.92, 0.7712, 0.9344, 0.8026, 0.9344, 0.8026, 0.92, 0.7712, 0.9435, 0.7473, 0.9558, 0.7933, 0.9377, 0.8428, 0.9344, 0.8026, 0.9558, 0.7933, 0.9578, 0.8426, 0.9035, 0.8974, 0.9166, 0.8732, 0.9349, 0.8829, 0.9208, 0.9145, 0.9166, 0.8732, 0.9203, 0.8429, 0.9377, 0.8428, 0.9349, 0.8829, 0.9349, 0.8829, 0.9377, 0.8428, 0.9578, 0.8426, 0.9563, 0.8919, 0.9208, 0.9145, 0.9349, 0.8829, 0.9563, 0.8919, 0.9446, 0.938, 0.7947, 0.8979, 0.8189, 0.9111, 0.8091, 0.9294, 0.7775, 0.9153, 0.8189, 0.9111, 0.8492, 0.9148, 0.8493, 0.9322, 0.8091, 0.9294, 0.8091, 0.9294, 0.8493, 0.9322, 0.8494, 0.9523, 0.8001, 0.9508, 0.7775, 0.9153, 0.8091, 0.9294, 0.8001, 0.9508, 0.7539, 0.9391, 0.7941, 0.7891, 0.7809, 0.8133, 0.7626, 0.8035, 0.7767, 0.772, 0.7809, 0.8133, 0.7772, 0.8436, 0.7598, 0.8437, 0.7626, 0.8035, 0.7626, 0.8035, 0.7598, 0.8437, 0.7397, 0.8438, 0.7412, 0.7945, 0.7767, 0.772, 0.7626, 0.8035, 0.7412, 0.7945, 0.7529, 0.7484, 0.9029, 0.7885, 0.8787, 0.7753, 0.8884, 0.7571, 0.92, 0.7712, 0.8787, 0.7753, 0.8484, 0.7717, 0.8483, 0.7542, 0.8884, 0.7571, 0.8884, 0.7571, 0.8483, 0.7542, 0.8482, 0.7342, 0.8975, 0.7356, 0.92, 0.7712, 0.8884, 0.7571, 0.8975, 0.7356, 0.9435, 0.7473, 0.9373, 0.7079, 0.9615, 0.712, 0.9659, 0.7241, 0.9409, 0.72, 0.9615, 0.712, 0.972, 0.7171, 0.9777, 0.728, 0.9659, 0.7241, 0.9659, 0.7241, 0.9777, 0.728, 0.9827, 0.7528, 0.9708, 0.7496, 0.9409, 0.72, 0.9659, 0.7241, 0.9708, 0.7496, 0.9435, 0.7473, 0.7138, 0.7545, 0.7186, 0.7299, 0.7303, 0.7256, 0.7257, 0.751, 0.7186, 0.7299, 0.7241, 0.7191, 0.7346, 0.7137, 0.7303, 0.7256, 0.7303, 0.7256, 0.7346, 0.7137, 0.7587, 0.709, 0.7553, 0.7211, 0.7257, 0.751, 0.7303, 0.7256, 0.7553, 0.7211, 0.7529, 0.7484, 0.7599, 0.9782, 0.735, 0.9733, 0.7309, 0.9616, 0.7565, 0.9662, 0.735, 0.9733, 0.724, 0.9677, 0.7188, 0.9572, 0.7309, 0.9616, 0.7309, 0.9616, 0.7188, 0.9572, 0.7144, 0.9332, 0.7265, 0.9366, 0.7565, 0.9662, 0.7309, 0.9616, 0.7265, 0.9366, 0.7539, 0.9391, 0.9837, 0.9317, 0.9789, 0.9558, 0.9672, 0.9603, 0.9718, 0.9353, 0.9789, 0.9558, 0.9734, 0.9663, 0.9629, 0.972, 0.9672, 0.9603, 0.9672, 0.9603, 0.9629, 0.972, 0.9388, 0.9771, 0.9422, 0.9652, 0.9718, 0.9353, 0.9672, 0.9603, 0.9422, 0.9652, 0.9446, 0.938, 0.6583, 0.1467, 0.66, 0.1466, 0.6608, 0.1604, 0.6578, 0.158, 0.66, 0.1466, 0.6621, 0.1466, 0.6646, 0.1581, 0.6608, 0.1604, 0.6608, 0.1604, 0.6646, 0.1581, 0.6668, 0.1808, 0.6615, 0.1818, 0.6578, 0.158, 0.6608, 0.1604, 0.6615, 0.1818, 0.6577, 0.18, 0.6639, 0.3878, 0.6656, 0.388, 0.6661, 0.4008, 0.6631, 0.3984, 0.6656, 0.388, 0.6678, 0.3878, 0.67, 0.3987, 0.6661, 0.4008, 0.6661, 0.4008, 0.67, 0.3987, 0.6715, 0.4206, 0.6662, 0.4213, 0.6631, 0.3984, 0.6661, 0.4008, 0.6662, 0.4213, 0.6625, 0.4196, 0.6639, 0.6222, 0.6655, 0.6223, 0.6657, 0.6352, 0.6628, 0.6328, 0.6655, 0.6223, 0.6676, 0.6222, 0.6696, 0.6332, 0.6657, 0.6352, 0.6657, 0.6352, 0.6696, 0.6332, 0.6705, 0.6551, 0.6653, 0.6557, 0.6628, 0.6328, 0.6657, 0.6352, 0.6653, 0.6557, 0.6617, 0.6539, 0.6581, 0.8533, 0.6598, 0.8532, 0.6596, 0.8667, 0.6568, 0.8644, 0.6598, 0.8532, 0.6619, 0.8535, 0.6636, 0.865, 0.6596, 0.8667, 0.6596, 0.8667, 0.6636, 0.865, 0.664, 0.8881, 0.6587, 0.8886, 0.6568, 0.8644, 0.6596, 0.8667, 0.6587, 0.8886, 0.6551, 0.8867, 0.6506, 0.9727, 0.653, 0.9246, 0.6569, 0.9258, 0.6546, 0.9729, 0.653, 0.9246, 0.6551, 0.8867, 0.6587, 0.8886, 0.6569, 0.9258, 0.6569, 0.9258, 0.6587, 0.8886, 0.664, 0.8881, 0.6626, 0.926, 0.6546, 0.9729, 0.6569, 0.9258, 0.6626, 0.926, 0.6604, 0.9732, 0.9446, 0.938, 0.9563, 0.8919, 0.9743, 0.8933, 0.9718, 0.9353, 0.9563, 0.8919, 0.9578, 0.8426, 0.9746, 0.8425, 0.9743, 0.8933, 0.9743, 0.8933, 0.9746, 0.8425, 0.9856, 0.8425, 0.9856, 0.8917, 0.9718, 0.9353, 0.9743, 0.8933, 0.9856, 0.8917, 0.9837, 0.9317, 0.7539, 0.9391, 0.8001, 0.9508, 0.7986, 0.9688, 0.7565, 0.9662, 0.8001, 0.9508, 0.8494, 0.9523, 0.8495, 0.9691, 0.7986, 0.9688, 0.7986, 0.9688, 0.8495, 0.9691, 0.8495, 0.9801, 0.8003, 0.9801, 0.7565, 0.9662, 0.7986, 0.9688, 0.8003, 0.9801, 0.7599, 0.9782, 0.8494, 0.9523, 0.8987, 0.9503, 0.9003, 0.9682, 0.8495, 0.9691, 0.8987, 0.9503, 0.9446, 0.938, 0.9422, 0.9652, 0.9003, 0.9682, 0.9003, 0.9682, 0.9422, 0.9652, 0.9388, 0.9771, 0.8987, 0.9795, 0.8495, 0.9691, 0.9003, 0.9682, 0.8987, 0.9795, 0.8495, 0.9801, 0.9578, 0.8426, 0.9558, 0.7933, 0.9738, 0.7917, 0.9746, 0.8425, 0.9558, 0.7933, 0.9435, 0.7473, 0.9708, 0.7496, 0.9738, 0.7917, 0.9738, 0.7917, 0.9708, 0.7496, 0.9827, 0.7528, 0.985, 0.7932, 0.9746, 0.8425, 0.9738, 0.7917, 0.985, 0.7932, 0.9856, 0.8425, 0.7397, 0.8438, 0.7417, 0.8931, 0.7237, 0.8947, 0.7229, 0.8439, 0.7417, 0.8931, 0.7539, 0.9391, 0.7265, 0.9366, 0.7237, 0.8947, 0.7237, 0.8947, 0.7265, 0.9366, 0.7144, 0.9332, 0.7124, 0.8932, 0.7229, 0.8439, 0.7237, 0.8947, 0.7124, 0.8932, 0.7119, 0.844, 0.8482, 0.7342, 0.7989, 0.7361, 0.7973, 0.7181, 0.8481, 0.7174, 0.7989, 0.7361, 0.7529, 0.7484, 0.7553, 0.7211, 0.7973, 0.7181, 0.7973, 0.7181, 0.7553, 0.7211, 0.7587, 0.709, 0.7988, 0.7069, 0.8481, 0.7174, 0.7973, 0.7181, 0.7988, 0.7069, 0.848, 0.7063, 0.7529, 0.7484, 0.7412, 0.7945, 0.7232, 0.7931, 0.7257, 0.751, 0.7412, 0.7945, 0.7397, 0.8438, 0.7229, 0.8439, 0.7232, 0.7931, 0.7232, 0.7931, 0.7229, 0.8439, 0.7119, 0.844, 0.7119, 0.7947, 0.7257, 0.751, 0.7232, 0.7931, 0.7119, 0.7947, 0.7138, 0.7545, 0.9435, 0.7473, 0.8975, 0.7356, 0.8989, 0.7176, 0.9409, 0.72, 0.8975, 0.7356, 0.8482, 0.7342, 0.8481, 0.7174, 0.8989, 0.7176, 0.8989, 0.7176, 0.8481, 0.7174, 0.848, 0.7063, 0.8972, 0.7063, 0.9409, 0.72, 0.8989, 0.7176, 0.8972, 0.7063, 0.9373, 0.7079, 0.6575, 0.8218, 0.6612, 0.8202, 0.6605, 0.8406, 0.6575, 0.8429, 0.6612, 0.8202, 0.6664, 0.821, 0.6644, 0.8428, 0.6605, 0.8406, 0.6605, 0.8406, 0.6644, 0.8428, 0.6619, 0.8535, 0.6598, 0.8532, 0.6575, 0.8429, 0.6605, 0.8406, 0.6598, 0.8532, 0.6581, 0.8533, 0.6553, 0.1138, 0.6589, 0.1117, 0.6598, 0.133, 0.657, 0.1355, 0.6589, 0.1117, 0.6643, 0.1123, 0.6638, 0.135, 0.6598, 0.133, 0.6598, 0.133, 0.6638, 0.135, 0.6621, 0.1466, 0.66, 0.1466, 0.657, 0.1355, 0.6598, 0.133, 0.66, 0.1466, 0.6583, 0.1467, 0.6618, 0.3539, 0.6654, 0.352, 0.6657, 0.3742, 0.6629, 0.3765, 0.6654, 0.352, 0.6707, 0.3527, 0.6697, 0.3761, 0.6657, 0.3742, 0.6657, 0.3742, 0.6697, 0.3761, 0.6678, 0.3878, 0.6656, 0.388, 0.6629, 0.3765, 0.6657, 0.3742, 0.6656, 0.388, 0.6639, 0.3878, 0.8897, 0.8017, 0.8708, 0.7896, 0.8731, 0.7854, 0.8935, 0.7979, 0.8708, 0.7896, 0.8484, 0.7854, 0.8484, 0.7814, 0.8731, 0.7854, 0.8731, 0.7854, 0.8484, 0.7814, 0.8484, 0.7717, 0.8787, 0.7753, 0.8935, 0.7979, 0.8731, 0.7854, 0.8787, 0.7753, 0.9029, 0.7885, 0.7845, 0.5724, 0.8052, 0.5724, 0.809, 0.547, 0.7946, 0.548, 0.8052, 0.5724, 0.8248, 0.5724, 0.8273, 0.545, 0.809, 0.547, 0.809, 0.547, 0.8273, 0.545, 0.8323, 0.5218, 0.816, 0.5254, 0.7946, 0.548, 0.809, 0.547, 0.816, 0.5254, 0.8047, 0.5236, 0.8829, 0.474, 0.8829, 0.4946, 0.9083, 0.4985, 0.9073, 0.4841, 0.8829, 0.4946, 0.8829, 0.5143, 0.9103, 0.5168, 0.9083, 0.4985, 0.9083, 0.4985, 0.9103, 0.5168, 0.9335, 0.5218, 0.9298, 0.5055, 0.9073, 0.4841, 0.9083, 0.4985, 0.9298, 0.5055, 0.9316, 0.4942, 0.8829, 0.5724, 0.8829, 0.6037, 0.9129, 0.6023, 0.9142, 0.5724, 0.8829, 0.6037, 0.8829, 0.6304, 0.9103, 0.6279, 0.9129, 0.6023, 0.9129, 0.6023, 0.9103, 0.6279, 0.9335, 0.623, 0.9384, 0.5997, 0.9142, 0.5724, 0.9129, 0.6023, 0.9384, 0.5997, 0.941, 0.5724, 0.8047, 0.5236, 0.816, 0.5254, 0.822, 0.5115, 0.8121, 0.5163, 0.816, 0.5254, 0.8323, 0.5218, 0.836, 0.5055, 0.822, 0.5115, 0.822, 0.5115, 0.836, 0.5055, 0.8341, 0.4942, 0.8268, 0.5015, 0.8121, 0.5163, 0.822, 0.5115, 0.8268, 0.5015, 0.8194, 0.5089, 0.9611, 0.5236, 0.9497, 0.5254, 0.9568, 0.547, 0.9712, 0.548, 0.9497, 0.5254, 0.9335, 0.5218, 0.9384, 0.545, 0.9568, 0.547, 0.9568, 0.547, 0.9384, 0.545, 0.941, 0.5724, 0.9606, 0.5724, 0.9712, 0.548, 0.9568, 0.547, 0.9606, 0.5724, 0.9813, 0.5724, 0.8047, 0.6211, 0.816, 0.6193, 0.809, 0.5978, 0.7946, 0.5967, 0.816, 0.6193, 0.8323, 0.623, 0.8273, 0.5997, 0.809, 0.5978, 0.809, 0.5978, 0.8273, 0.5997, 0.8248, 0.5724, 0.8052, 0.5724, 0.7946, 0.5967, 0.809, 0.5978, 0.8052, 0.5724, 0.7845, 0.5724, 0.9611, 0.6211, 0.9497, 0.6193, 0.9437, 0.6332, 0.9537, 0.6285, 0.9497, 0.6193, 0.9335, 0.623, 0.9298, 0.6392, 0.9437, 0.6332, 0.9437, 0.6332, 0.9298, 0.6392, 0.9316, 0.6505, 0.939, 0.6432, 0.9537, 0.6285, 0.9437, 0.6332, 0.939, 0.6432, 0.9463, 0.6358, 0.8341, 0.4942, 0.836, 0.5055, 0.8575, 0.4985, 0.8585, 0.4841, 0.836, 0.5055, 0.8323, 0.5218, 0.8555, 0.5168, 0.8575, 0.4985, 0.8575, 0.4985, 0.8555, 0.5168, 0.8829, 0.5143, 0.8829, 0.4946, 0.8585, 0.4841, 0.8575, 0.4985, 0.8829, 0.4946, 0.8829, 0.474, 0.8323, 0.5218, 0.8273, 0.545, 0.8529, 0.5424, 0.8555, 0.5168, 0.8273, 0.545, 0.8248, 0.5724, 0.8515, 0.5724, 0.8529, 0.5424, 0.8529, 0.5424, 0.8515, 0.5724, 0.8829, 0.5724, 0.8829, 0.541, 0.8555, 0.5168, 0.8529, 0.5424, 0.8829, 0.541, 0.8829, 0.5143, 0.8341, 0.6505, 0.836, 0.6392, 0.822, 0.6332, 0.8268, 0.6432, 0.836, 0.6392, 0.8323, 0.623, 0.816, 0.6193, 0.822, 0.6332, 0.822, 0.6332, 0.816, 0.6193, 0.8047, 0.6211, 0.8121, 0.6285, 0.8268, 0.6432, 0.822, 0.6332, 0.8121, 0.6285, 0.8194, 0.6358, 0.8248, 0.5724, 0.8273, 0.5997, 0.8529, 0.6023, 0.8515, 0.5724, 0.8273, 0.5997, 0.8323, 0.623, 0.8555, 0.6279, 0.8529, 0.6023, 0.8529, 0.6023, 0.8555, 0.6279, 0.8829, 0.6304, 0.8829, 0.6037, 0.8515, 0.5724, 0.8529, 0.6023, 0.8829, 0.6037, 0.8829, 0.5724, 0.9316, 0.6505, 0.9298, 0.6392, 0.9083, 0.6462, 0.9073, 0.6606, 0.9298, 0.6392, 0.9335, 0.623, 0.9103, 0.6279, 0.9083, 0.6462, 0.9083, 0.6462, 0.9103, 0.6279, 0.8829, 0.6304, 0.8829, 0.6501, 0.9073, 0.6606, 0.9083, 0.6462, 0.8829, 0.6501, 0.8829, 0.6707, 0.941, 0.5724, 0.9384, 0.545, 0.9129, 0.5424, 0.9142, 0.5724, 0.9384, 0.545, 0.9335, 0.5218, 0.9103, 0.5168, 0.9129, 0.5424, 0.9129, 0.5424, 0.9103, 0.5168, 0.8829, 0.5143, 0.8829, 0.541, 0.9142, 0.5724, 0.9129, 0.5424, 0.8829, 0.541, 0.8829, 0.5724, 0.9316, 0.4942, 0.9298, 0.5055, 0.9437, 0.5115, 0.939, 0.5015, 0.9298, 0.5055, 0.9335, 0.5218, 0.9497, 0.5254, 0.9437, 0.5115, 0.9437, 0.5115, 0.9497, 0.5254, 0.9611, 0.5236, 0.9537, 0.5163, 0.939, 0.5015, 0.9437, 0.5115, 0.9537, 0.5163, 0.9463, 0.5089, 0.941, 0.5724, 0.9384, 0.5997, 0.9568, 0.5978, 0.9606, 0.5724, 0.9384, 0.5997, 0.9335, 0.623, 0.9497, 0.6193, 0.9568, 0.5978, 0.9568, 0.5978, 0.9497, 0.6193, 0.9611, 0.6211, 0.9712, 0.5967, 0.9606, 0.5724, 0.9568, 0.5978, 0.9712, 0.5967, 0.9813, 0.5724, 0.8073, 0.8022, 0.7952, 0.8211, 0.791, 0.8188, 0.8035, 0.7984, 0.7952, 0.8211, 0.791, 0.8435, 0.787, 0.8435, 0.791, 0.8188, 0.791, 0.8188, 0.787, 0.8435, 0.7772, 0.8436, 0.7809, 0.8133, 0.8035, 0.7984, 0.791, 0.8188, 0.7809, 0.8133, 0.7941, 0.7891, 0.8078, 0.8847, 0.8267, 0.8968, 0.8244, 0.901, 0.804, 0.8885, 0.8267, 0.8968, 0.8491, 0.901, 0.8491, 0.9051, 0.8244, 0.901, 0.8244, 0.901, 0.8491, 0.9051, 0.8492, 0.9148, 0.8189, 0.9111, 0.804, 0.8885, 0.8244, 0.901, 0.8189, 0.9111, 0.7947, 0.8979, 0.8902, 0.8843, 0.9024, 0.8653, 0.9065, 0.8676, 0.8941, 0.8881, 0.9024, 0.8653, 0.9065, 0.8429, 0.9106, 0.8429, 0.9065, 0.8676, 0.9065, 0.8676, 0.9106, 0.8429, 0.9203, 0.8429, 0.9166, 0.8732, 0.8941, 0.8881, 0.9065, 0.8676, 0.9166, 0.8732, 0.9035, 0.8974, 0.9065, 0.8429, 0.9021, 0.8206, 0.9062, 0.8182, 0.9106, 0.8429, 0.9021, 0.8206, 0.8897, 0.8017, 0.8935, 0.7979, 0.9062, 0.8182, 0.9062, 0.8182, 0.8935, 0.7979, 0.9029, 0.7885, 0.9163, 0.8126, 0.9106, 0.8429, 0.9062, 0.8182, 0.9163, 0.8126, 0.9203, 0.8429, 0.8484, 0.7854, 0.8261, 0.7898, 0.8238, 0.7857, 0.8484, 0.7814, 0.8261, 0.7898, 0.8073, 0.8022, 0.8035, 0.7984, 0.8238, 0.7857, 0.8238, 0.7857, 0.8035, 0.7984, 0.7941, 0.7891, 0.8181, 0.7756, 0.8484, 0.7814, 0.8238, 0.7857, 0.8181, 0.7756, 0.8484, 0.7717, 0.791, 0.8435, 0.7954, 0.8659, 0.7913, 0.8682, 0.787, 0.8435, 0.7954, 0.8659, 0.8078, 0.8847, 0.804, 0.8885, 0.7913, 0.8682, 0.7913, 0.8682, 0.804, 0.8885, 0.7947, 0.8979, 0.7812, 0.8739, 0.787, 0.8435, 0.7913, 0.8682, 0.7812, 0.8739, 0.7772, 0.8436, 0.8491, 0.901, 0.8715, 0.8966, 0.8738, 0.9008, 0.8491, 0.9051, 0.8715, 0.8966, 0.8902, 0.8843, 0.8941, 0.8881, 0.8738, 0.9008, 0.8738, 0.9008, 0.8941, 0.8881, 0.9035, 0.8974, 0.8794, 0.9108, 0.8491, 0.9051, 0.8738, 0.9008, 0.8794, 0.9108, 0.8492, 0.9148, 0.07503, 0.0143, 0.07536, 0.03643, 0.05374, 0.03676, 0.05333, 0.01478, 0.07536, 0.03643, 0.0766, 0.1758, 0.05518, 0.1759, 0.05374, 0.03676, 0.05374, 0.03676, 0.05518, 0.1759, 0.03374, 0.176, 0.03225, 0.03729, 0.05333, 0.01478, 0.05374, 0.03676, 0.03225, 0.03729, 0.03137, 0.0155, 0.1185, 0.01408, 0.1187, 0.03597, 0.09703, 0.03617, 0.09671, 0.01416, 0.1187, 0.03597, 0.1195, 0.1756, 0.09805, 0.1757, 0.09703, 0.03617, 0.09703, 0.03617, 0.09805, 0.1757, 0.0766, 0.1758, 0.07536, 0.03643, 0.09671, 0.01416, 0.09703, 0.03617, 0.07536, 0.03643, 0.07503, 0.0143, 0.162, 0.01369, 0.1621, 0.03581, 0.1404, 0.03587, 0.1404, 0.01387, 0.1621, 0.03581, 0.1625, 0.1755, 0.141, 0.1755, 0.1404, 0.03587, 0.1404, 0.03587, 0.141, 0.1755, 0.1195, 0.1756, 0.1187, 0.03597, 0.1404, 0.01387, 0.1404, 0.03587, 0.1187, 0.03597, 0.1185, 0.01408, 0.2054, 0.01384, 0.2054, 0.0357, 0.1838, 0.03574, 0.1836, 0.01375, 0.2054, 0.0357, 0.2054, 0.1754, 0.1839, 0.1755, 0.1838, 0.03574, 0.1838, 0.03574, 0.1839, 0.1755, 0.1625, 0.1755, 0.1621, 0.03581, 0.1836, 0.01375, 0.1838, 0.03574, 0.1621, 0.03581, 0.162, 0.01369, 0.2489, 0.01369, 0.2488, 0.03581, 0.2271, 0.03574, 0.2272, 0.01375, 0.2488, 0.03581, 0.2484, 0.1755, 0.2269, 0.1755, 0.2271, 0.03574, 0.2271, 0.03574, 0.2269, 0.1755, 0.2054, 0.1754, 0.2054, 0.0357, 0.2272, 0.01375, 0.2271, 0.03574, 0.2054, 0.0357, 0.2054, 0.01384, 0.2923, 0.01408, 0.2922, 0.03597, 0.2705, 0.03587, 0.2705, 0.01387, 0.2922, 0.03597, 0.2914, 0.1756, 0.2699, 0.1755, 0.2705, 0.03587, 0.2705, 0.03587, 0.2699, 0.1755, 0.2484, 0.1755, 0.2488, 0.03581, 0.2705, 0.01387, 0.2705, 0.03587, 0.2488, 0.03581, 0.2489, 0.01369, 0.3358, 0.0143, 0.3355, 0.03643, 0.3138, 0.03617, 0.3142, 0.01416, 0.3355, 0.03643, 0.3343, 0.1758, 0.3128, 0.1757, 0.3138, 0.03617, 0.3138, 0.03617, 0.3128, 0.1757, 0.2914, 0.1756, 0.2922, 0.03597, 0.3142, 0.01416, 0.3138, 0.03617, 0.2922, 0.03597, 0.2923, 0.01408, 0.3795, 0.0155, 0.3786, 0.03729, 0.3571, 0.03677, 0.3575, 0.01478, 0.3786, 0.03729, 0.3771, 0.176, 0.3557, 0.1759, 0.3571, 0.03677, 0.3571, 0.03677, 0.3557, 0.1759, 0.3343, 0.1758, 0.3355, 0.03643, 0.3575, 0.01478, 0.3571, 0.03677, 0.3355, 0.03643, 0.3358, 0.0143, 0.8652, 0.3848, 0.8917, 0.3812, 0.8963, 0.4025, 0.8652, 0.409, 0.8917, 0.3812, 0.9112, 0.3747, 0.9226, 0.3862, 0.8963, 0.4025, 0.8963, 0.4025, 0.9226, 0.3862, 0.9438, 0.4074, 0.9045, 0.4237, 0.8652, 0.409, 0.8963, 0.4025, 0.9045, 0.4237, 0.8652, 0.4399, 0.9112, 0.3747, 0.9176, 0.3553, 0.9389, 0.3598, 0.9226, 0.3862, 0.9176, 0.3553, 0.9213, 0.3287, 0.9454, 0.3287, 0.9389, 0.3598, 0.9389, 0.3598, 0.9454, 0.3287, 0.9764, 0.3287, 0.9601, 0.3681, 0.9226, 0.3862, 0.9389, 0.3598, 0.9601, 0.3681, 0.9438, 0.4074, 0.9213, 0.3287, 0.9176, 0.3022, 0.9389, 0.2977, 0.9454, 0.3287, 0.9176, 0.3022, 0.9112, 0.2828, 0.9226, 0.2713, 0.9389, 0.2977, 0.9389, 0.2977, 0.9226, 0.2713, 0.9438, 0.2501, 0.9601, 0.2894, 0.9454, 0.3287, 0.9389, 0.2977, 0.9601, 0.2894, 0.9764, 0.3287, 0.9112, 0.2828, 0.8917, 0.2763, 0.8963, 0.255, 0.9226, 0.2713, 0.8917, 0.2763, 0.8652, 0.2727, 0.8652, 0.2485, 0.8963, 0.255, 0.8963, 0.255, 0.8652, 0.2485, 0.8652, 0.2175, 0.9045, 0.2338, 0.9226, 0.2713, 0.8963, 0.255, 0.9045, 0.2338, 0.9438, 0.2501, 0.8652, 0.2727, 0.8387, 0.2763, 0.8341, 0.255, 0.8652, 0.2485, 0.8387, 0.2763, 0.8192, 0.2828, 0.8078, 0.2713, 0.8341, 0.255, 0.8341, 0.255, 0.8078, 0.2713, 0.7866, 0.2501, 0.8259, 0.2338, 0.8652, 0.2485, 0.8341, 0.255, 0.8259, 0.2338, 0.8652, 0.2175, 0.8192, 0.2828, 0.8127, 0.3022, 0.7915, 0.2977, 0.8078, 0.2713, 0.8127, 0.3022, 0.8091, 0.3287, 0.785, 0.3287, 0.7915, 0.2977, 0.7915, 0.2977, 0.785, 0.3287, 0.754, 0.3287, 0.7703, 0.2894, 0.8078, 0.2713, 0.7915, 0.2977, 0.7703, 0.2894, 0.7866, 0.2501, 0.8091, 0.3287, 0.8127, 0.3553, 0.7915, 0.3598, 0.785, 0.3287, 0.8127, 0.3553, 0.8192, 0.3747, 0.8078, 0.3862, 0.7915, 0.3598, 0.7915, 0.3598, 0.8078, 0.3862, 0.7866, 0.4074, 0.7703, 0.3681, 0.785, 0.3287, 0.7915, 0.3598, 0.7703, 0.3681, 0.754, 0.3287, 0.8192, 0.3747, 0.8387, 0.3812, 0.8341, 0.4025, 0.8078, 0.3862, 0.8387, 0.3812, 0.8652, 0.3848, 0.8652, 0.409, 0.8341, 0.4025, 0.8341, 0.4025, 0.8652, 0.409, 0.8652, 0.4399, 0.8259, 0.4237, 0.8078, 0.3862, 0.8341, 0.4025, 0.8259, 0.4237, 0.7866, 0.4074, 0.9213, 0.3287, 0.8943, 0.3287, 0.8928, 0.3012, 0.9176, 0.3022, 0.8943, 0.3287, 0.8652, 0.3287, 0.8652, 0.2996, 0.8928, 0.3012, 0.8928, 0.3012, 0.8652, 0.2996, 0.8652, 0.2727, 0.8917, 0.2763, 0.9176, 0.3022, 0.8928, 0.3012, 0.8917, 0.2763, 0.9112, 0.2828, 0.8652, 0.3287, 0.8652, 0.3579, 0.8376, 0.3563, 0.8361, 0.3287, 0.8652, 0.3579, 0.8652, 0.3848, 0.8387, 0.3812, 0.8376, 0.3563, 0.8376, 0.3563, 0.8387, 0.3812, 0.8192, 0.3747, 0.8127, 0.3553, 0.8361, 0.3287, 0.8376, 0.3563, 0.8127, 0.3553, 0.8091, 0.3287, 0.8652, 0.2727, 0.8652, 0.2996, 0.8376, 0.3012, 0.8387, 0.2763, 0.8652, 0.2996, 0.8652, 0.3287, 0.8361, 0.3287, 0.8376, 0.3012, 0.8376, 0.3012, 0.8361, 0.3287, 0.8091, 0.3287, 0.8127, 0.3022, 0.8387, 0.2763, 0.8376, 0.3012, 0.8127, 0.3022, 0.8192, 0.2828, 0.0766, 0.1758, 0.07691, 0.4886, 0.05549, 0.4886, 0.05518, 0.1759, 0.07691, 0.4886, 0.07753, 0.8026, 0.0561, 0.8028, 0.05549, 0.4886, 0.05549, 0.4886, 0.0561, 0.8028, 0.0347, 0.8031, 0.03406, 0.4887, 0.05518, 0.1759, 0.05549, 0.4886, 0.03406, 0.4887, 0.03374, 0.176, 0.1195, 0.1756, 0.1198, 0.4886, 0.09834, 0.4886, 0.09805, 0.1757, 0.1198, 0.4886, 0.1203, 0.8022, 0.09891, 0.8024, 0.09834, 0.4886, 0.09834, 0.4886, 0.09891, 0.8024, 0.07753, 0.8026, 0.07691, 0.4886, 0.09805, 0.1757, 0.09834, 0.4886, 0.07691, 0.4886, 0.0766, 0.1758, 0.1625, 0.1755, 0.1626, 0.4885, 0.1412, 0.4885, 0.141, 0.1755, 0.1626, 0.4885, 0.1629, 0.802, 0.1416, 0.8021, 0.1412, 0.4885, 0.1412, 0.4885, 0.1416, 0.8021, 0.1203, 0.8022, 0.1198, 0.4886, 0.141, 0.1755, 0.1412, 0.4885, 0.1198, 0.4886, 0.1195, 0.1756, 0.2054, 0.1754, 0.2054, 0.4885, 0.184, 0.4885, 0.1839, 0.1755, 0.2054, 0.4885, 0.2055, 0.8019, 0.1842, 0.8019, 0.184, 0.4885, 0.184, 0.4885, 0.1842, 0.8019, 0.1629, 0.802, 0.1626, 0.4885, 0.1839, 0.1755, 0.184, 0.4885, 0.1626, 0.4885, 0.1625, 0.1755, 0.2484, 0.1755, 0.2483, 0.4885, 0.2269, 0.4885, 0.2269, 0.1755, 0.2483, 0.4885, 0.248, 0.8019, 0.2267, 0.8019, 0.2269, 0.4885, 0.2269, 0.4885, 0.2267, 0.8019, 0.2055, 0.8019, 0.2054, 0.4885, 0.2269, 0.1755, 0.2269, 0.4885, 0.2054, 0.4885, 0.2054, 0.1754, 0.2914, 0.1756, 0.2911, 0.4886, 0.2697, 0.4885, 0.2699, 0.1755, 0.2911, 0.4886, 0.2907, 0.8022, 0.2693, 0.802, 0.2697, 0.4885, 0.2697, 0.4885, 0.2693, 0.802, 0.248, 0.8019, 0.2483, 0.4885, 0.2699, 0.1755, 0.2697, 0.4885, 0.2483, 0.4885, 0.2484, 0.1755, 0.3343, 0.1758, 0.334, 0.4886, 0.3125, 0.4886, 0.3128, 0.1757, 0.334, 0.4886, 0.3334, 0.8026, 0.312, 0.8023, 0.3125, 0.4886, 0.3125, 0.4886, 0.312, 0.8023, 0.2907, 0.8022, 0.2911, 0.4886, 0.3128, 0.1757, 0.3125, 0.4886, 0.2911, 0.4886, 0.2914, 0.1756, 0.3771, 0.176, 0.3768, 0.4887, 0.3554, 0.4886, 0.3557, 0.1759, 0.3768, 0.4887, 0.3762, 0.8031, 0.3548, 0.8028, 0.3554, 0.4886, 0.3554, 0.4886, 0.3548, 0.8028, 0.3334, 0.8026, 0.334, 0.4886, 0.3557, 0.1759, 0.3554, 0.4886, 0.334, 0.4886, 0.3343, 0.1758])
me_cylinder_003.materials.append(mat_securitypolemat)
me_cylinder_003.update()

# ---- objects
ob_cylinder = bpy.data.objects.new('Cylinder', me_cylinder_003)

# ---- transforms, parenting, visibility, modifiers, constraints
ob_cylinder.location = (0.0, 0.0, 0.0)

# ---- collection membership
col_collection.objects.link(ob_cylinder)

# ---- scene / render settings (as saved in the file)
scene.camera = ob_cylinder
scene.frame_start = 1; scene.frame_end = 250; scene.frame_set(65)
scene.render.engine = 'BLENDER_EEVEE_NEXT'
scene.cycles.sampling_pattern = 'TABULATED_SOBOL'
bpy.context.view_layer.update()

# ---- added for rendering (the .blend has no active camera and no usable light): camera, sun
cam_auto = bpy.data.cameras.new('AutoCamera')
cam_auto.lens = 50.0
cam_auto.sensor_width = 36.0
cam_auto.clip_end = 1000.0
ob_auto_camera = bpy.data.objects.new('AutoCamera', cam_auto)
scene.collection.objects.link(ob_auto_camera)
ob_auto_camera.location = (0.185038, -0.22205, 0.173488)
ob_auto_camera.rotation_euler = (1.09748, -7.21219e-08, 0.694738)
scene.camera = ob_auto_camera
light_auto_sun = bpy.data.lights.new('AutoSun', 'SUN')
light_auto_sun.energy = 3.0
light_auto_sun.angle = 0.0523599
ob_auto_sun = bpy.data.objects.new('AutoSun', light_auto_sun)
scene.collection.objects.link(ob_auto_sun)
ob_auto_sun.rotation_euler = (0.872665, 0.174533, 0.523599)
bpy.context.view_layer.update()
